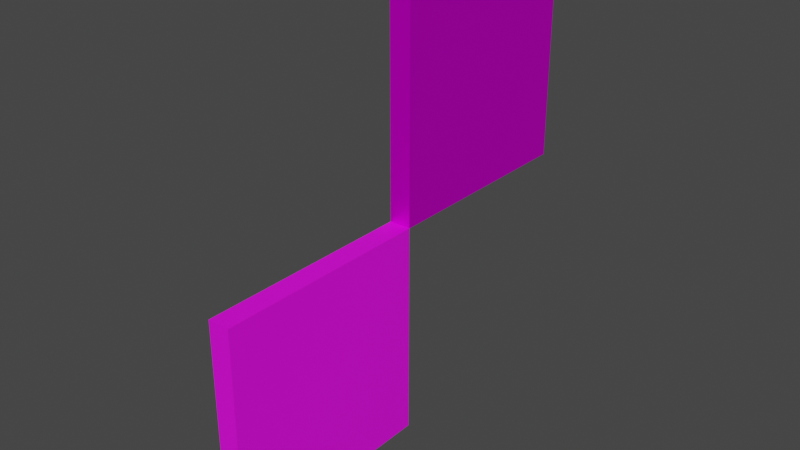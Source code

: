 # Source: logo.blend  (saved by Blender 3.6.11; exported with 4.5.12 LTS)
import bpy
from mathutils import Matrix  # noqa: F401  (used for matrix-valued properties, if any)

bpy.ops.wm.read_factory_settings(use_empty=True)
scene = bpy.context.scene
scene.name = 'Scene'

# ---- collections
col_collection = bpy.data.collections.new('Collection'); scene.collection.children.link(col_collection)

# ---- images (referenced by path relative to the original .blend; pixels are not part of the script)
import os
ASSET_DIR = os.environ.get("B2B_ASSET_DIR", "")  # directory of the original .blend (textures are referenced by path, not embedded)
HERE = os.path.dirname(os.path.abspath(__file__))  # packed textures are extracted next to this script under _unpacked/

def load_image(name, relpath, width, height, colorspace="sRGB"):
    """Load a texture the original file referenced (path relative to the .blend, or extracted next to this script)."""
    p = next((c for c in (os.path.join(HERE, relpath), os.path.join(ASSET_DIR, relpath)) if relpath and os.path.exists(c)), "")
    if p:
        img = bpy.data.images.load(p, check_existing=True)
        img.name = name
    else:  # same state as the original file: an image datablock whose file is absent (Cycles renders it pink)
        img = bpy.data.images.new(name, width, height)
        img.source = "FILE"
        img.filepath = "//" + (relpath or name)
    img.colorspace_settings.name = colorspace
    return img
img_logo = load_image('logo', 'logo/logo.png', 1024, 1024, 'sRGB')
img_logo_001 = load_image('logo.001', 'logo/logo.png', 1024, 1024, 'sRGB')

# ---- materials (node trees are filled in below, after node groups)
mat_material = bpy.data.materials.new('Material')
mat_material.alpha_threshold = 0.0
mat_material.use_transparent_shadow = False
mat_material.roughness = 0.5
mat_material.line_color = (0.0, 0.0, 0.0, 1.0)
mat_material_001 = bpy.data.materials.new('Material.001')
mat_material_001.alpha_threshold = 0.0
mat_material_001.use_transparent_shadow = False
mat_material_001.roughness = 0.5
mat_material_001.line_color = (0.0, 0.0, 0.0, 1.0)

# ---- material node trees
mat_material.use_nodes = True; mat_material.node_tree.nodes.clear()
_N = mat_material.node_tree.nodes; _L = mat_material.node_tree.links
n0 = _N.new('ShaderNodeOutputMaterial'); n0.name = 'Material Output'; n0.location = (300, 300)
n1 = _N.new('ShaderNodeBsdfPrincipled'); n1.name = 'Principled BSDF'; n1.location = (10, 300)
n1.distribution = 'GGX'
n1.subsurface_method = 'RANDOM_WALK_SKIN'
n1.inputs[1].default_value = 0.6208
n1.inputs[3].default_value = 1.45
n1.inputs[12].default_value = 0.05455
n1.inputs[13].default_value = 0.0
n1.inputs[27].default_value = (0.0, 0.0, 0.0, 1.0)
n1.inputs[28].default_value = 1.0
n2 = _N.new('ShaderNodeTexImage'); n2.name = 'Image Texture'; n2.location = (-292, 258)
n2.image = img_logo
_L.new(n1.outputs[0], n0.inputs[0])
_L.new(n2.outputs[0], n1.inputs[0])
n0.is_active_output = True
mat_material_001.use_nodes = True; mat_material_001.node_tree.nodes.clear()
_N = mat_material_001.node_tree.nodes; _L = mat_material_001.node_tree.links
n0 = _N.new('ShaderNodeOutputMaterial'); n0.name = 'Material Output'; n0.location = (300, 300)
n1 = _N.new('ShaderNodeTexImage'); n1.name = 'Image Texture'; n1.location = (-292, 258)
n1.image = img_logo_001
n2 = _N.new('ShaderNodeBsdfPrincipled'); n2.name = 'Principled BSDF'; n2.location = (10, 300)
n2.distribution = 'GGX'
n2.subsurface_method = 'RANDOM_WALK_SKIN'
n2.inputs[3].default_value = 1.45
n2.inputs[27].default_value = (0.0, 0.0, 0.0, 1.0)
n2.inputs[28].default_value = 1.0
_L.new(n2.outputs[0], n0.inputs[0])
_L.new(n1.outputs[0], n2.inputs[0])
n0.is_active_output = True

# ---- world
world_world = bpy.data.worlds.new('World'); scene.world = world_world
world_world.use_nodes = True; world_world.node_tree.nodes.clear()
_N = world_world.node_tree.nodes; _L = world_world.node_tree.links
n0 = _N.new('ShaderNodeOutputWorld'); n0.name = 'World Output'; n0.location = (300, 300)
n1 = _N.new('ShaderNodeBackground'); n1.name = 'Background'; n1.location = (10, 300)
n1.inputs[0].default_value = (0.05088, 0.05088, 0.05088, 1.0)
_L.new(n1.outputs[0], n0.inputs[0])
n0.is_active_output = True
world_world.color = (0.05088, 0.05088, 0.05088)
world_world.use_sun_shadow = False
world_world.sun_shadow_jitter_overblur = 0.0

# ---- meshes
me_cube = bpy.data.meshes.new('Cube')
me_cube.from_pydata([(-1.0, 1.0, 1.0), (1.0, 3.0, 3.0), (1.0, 3.0, 1.0), (1.0, 1.0, 3.0), (1.0, 1.0, 1.0), (-1.0, 3.0, 3.0), (-1.0, 3.0, 1.0), (-1.0, 1.0, 3.0)], [], [(1, 5, 7, 3), (4, 3, 7, 0), (0, 7, 5, 6), (6, 2, 4, 0), (2, 1, 3, 4), (6, 5, 1, 2)])
_uv = me_cube.uv_layers.new(name='UVMap')
_uv.uv.foreach_set('vector', [0.8113, 0.7668, 0.8113, 0.9668, 0.6113, 0.9668, 0.6113, 0.7668, 0.6664, 0.6227, 0.8664, 0.6227, 0.8664, 0.8227, 0.6664, 0.8227, 0.5, 0.998, 0.001172, 0.998, 0.003125, 0.5012, 0.498, 0.5012, 0.7492, 0.7203, 0.9492, 0.7203, 0.9492, 0.9203, 0.7492, 0.9203, 0.7016, 0.7902, 0.7016, 0.9902, 0.5016, 0.9902, 0.5016, 0.7902, 0.8, 0.6, 0.8, 0.8, 0.6, 0.8, 0.6, 0.6])
me_cube.materials.append(mat_material)
me_cube.use_mirror_vertex_groups = False
me_cube.update()
me_cube_003 = bpy.data.meshes.new('Cube.003')
me_cube_003.from_pydata([(1.0, 1.0, 1.0), (1.0, 1.0, -1.0), (1.0, -1.0, -1.0), (-1.0, 1.0, 1.0), (-1.0, -1.0, 1.0), (1.0, -1.0, 1.0), (-1.0, 1.0, -1.0), (-1.0, -1.0, -1.0)], [], [(0, 3, 4, 5), (2, 5, 4, 7), (7, 4, 3, 6), (6, 1, 2, 7), (1, 0, 5, 2), (6, 3, 0, 1)])
_uv = me_cube_003.uv_layers.new(name='UVMap')
_uv.uv.foreach_set('vector', [0.7727, 0.7152, 0.8633, 0.7191, 0.8652, 0.8059, 0.7688, 0.8078, 0.8684, 0.898, 0.6645, 0.8844, 0.6645, 0.6844, 0.8645, 0.6844, 0.9998, 0.5002, 0.4993, 0.5012, 0.4994, -0.0001938, 1.0, -3.497e-08, 0.9004, 0.7234, 0.9004, 0.9234, 0.7004, 0.9234, 0.7004, 0.7234, 0.6, 1.0, 0.6, 0.8, 0.8, 0.8, 0.8, 1.0, 0.8277, 0.7102, 0.8277, 0.9102, 0.6277, 0.9102, 0.6277, 0.7102])
me_cube_003.materials.append(mat_material_001)
me_cube_003.use_mirror_vertex_groups = False
me_cube_003.update()
arm_armature = bpy.data.armatures.new('Armature')  # bones are not reproduced

# ---- objects
ob_cube = bpy.data.objects.new('Cube', me_cube)
ob_cube_001 = bpy.data.objects.new('Cube.001', me_cube_003)
ob_armature = bpy.data.objects.new('Armature', arm_armature)

# ---- transforms, parenting, visibility, modifiers, constraints
ob_cube.parent = ob_armature
ob_cube.matrix_parent_inverse = Matrix(((1.0, -0.0, 0.0, 0.6491), (-0.0, 1.0, -0.0, 0.0), (0.0, 0.0, 1.0, -1.999), (-0.0, 0.0, -0.0, 1.0)))
ob_cube.location = (0.0, -1.0, 1.061)
ob_cube.scale = (0.1, 1.0, 1.0)
ob_cube.lock_rotations_4d = False
ob_cube.empty_display_type = 'ARROWS'
ob_cube.lineart.crease_threshold = 0.0
_vg = ob_cube.vertex_groups.new(name='Bone')
_vg.add([0, 1, 2, 3, 4, 5, 6, 7], 1.0, 'REPLACE')
_m = ob_cube.modifiers.new('Armature', 'ARMATURE')
_m.object = ob_armature
ob_cube_001.parent = ob_armature
ob_cube_001.matrix_parent_inverse = Matrix(((1.0, -0.0, 0.0, 0.6491), (-0.0, 1.0, -0.0, 0.0), (0.0, 0.0, 1.0, -1.999), (-0.0, 0.0, -0.0, 1.0)))
ob_cube_001.location = (0.0, -1.0, 1.061)
ob_cube_001.scale = (0.1, 1.0, 1.0)
ob_cube_001.lock_rotations_4d = False
ob_cube_001.empty_display_type = 'ARROWS'
ob_cube_001.lineart.crease_threshold = 0.0
_vg = ob_cube_001.vertex_groups.new(name='Bone')
_vg.add([0, 1, 2, 3, 4, 5, 6, 7], 1.0, 'REPLACE')
_m = ob_cube_001.modifiers.new('Armature', 'ARMATURE')
_m.object = ob_armature
ob_armature.location = (-0.6491, 0.0, 1.999)

# ---- collection membership
col_collection.objects.link(ob_cube)
col_collection.objects.link(ob_cube_001)
col_collection.objects.link(ob_armature)

# ---- scene / render settings (as saved in the file)
scene.frame_start = 1; scene.frame_end = 1400; scene.frame_set(181)
scene.render.engine = 'BLENDER_EEVEE_NEXT'
scene.cycles.sampling_pattern = 'TABULATED_SOBOL'
scene.view_settings.view_transform = 'Filmic'
bpy.context.view_layer.update()

# ---- added for rendering (the .blend has no active camera and no usable light): camera, sun
cam_auto = bpy.data.cameras.new('AutoCamera')
cam_auto.lens = 50.0
cam_auto.sensor_width = 36.0
cam_auto.clip_end = 1000.0
ob_auto_camera = bpy.data.objects.new('AutoCamera', cam_auto)
scene.collection.objects.link(ob_auto_camera)
ob_auto_camera.location = (5.23713, -6.28456, 6.25074)
ob_auto_camera.rotation_euler = (1.09748, -7.21219e-08, 0.694738)
scene.camera = ob_auto_camera
light_auto_sun = bpy.data.lights.new('AutoSun', 'SUN')
light_auto_sun.energy = 3.0
light_auto_sun.angle = 0.0523599
ob_auto_sun = bpy.data.objects.new('AutoSun', light_auto_sun)
scene.collection.objects.link(ob_auto_sun)
ob_auto_sun.rotation_euler = (0.872665, 0.174533, 0.523599)
bpy.context.view_layer.update()

